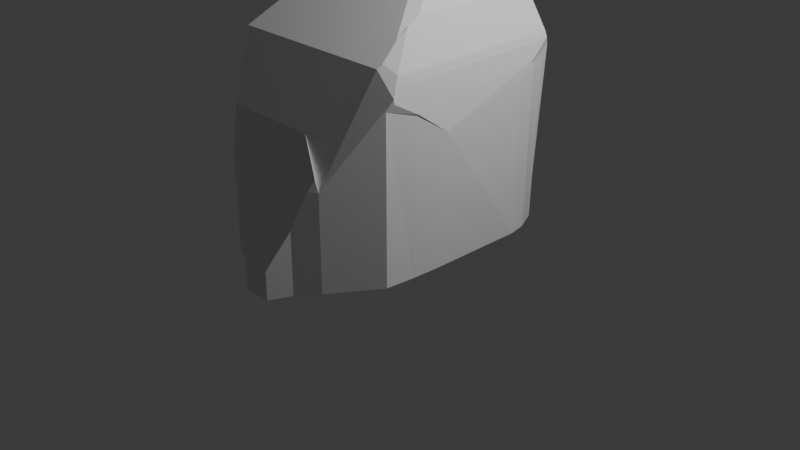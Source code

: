 # Source: mars_mountain.blend  (saved by Blender 4.5.90; exported with 4.5.12 LTS)
import bpy
from mathutils import Matrix  # noqa: F401  (used for matrix-valued properties, if any)

bpy.ops.wm.read_factory_settings(use_empty=True)
scene = bpy.context.scene
scene.name = 'Scene'

# ---- collections
col_collection = bpy.data.collections.new('Collection'); scene.collection.children.link(col_collection)

# ---- materials (node trees are filled in below, after node groups)
mat_material = bpy.data.materials.new('Material')
mat_material.alpha_threshold = 0.0
mat_material.roughness = 0.5
mat_material.line_color = (0.0, 0.0, 0.0, 1.0)

# ---- material node trees
mat_material.use_nodes = True; mat_material.node_tree.nodes.clear()
_N = mat_material.node_tree.nodes; _L = mat_material.node_tree.links
n0 = _N.new('ShaderNodeOutputMaterial'); n0.name = 'Material Output'; n0.location = (200, 100)
n1 = _N.new('ShaderNodeBsdfPrincipled'); n1.name = 'Principled BSDF'; n1.location = (-200, 100)
n1.inputs[3].default_value = 1.45
_L.new(n1.outputs[0], n0.inputs[0])
n0.is_active_output = True

# ---- world
world_world = bpy.data.worlds.new('World'); scene.world = world_world
world_world.use_nodes = True; world_world.node_tree.nodes.clear()
_N = world_world.node_tree.nodes; _L = world_world.node_tree.links
n0 = _N.new('ShaderNodeOutputWorld'); n0.name = 'World Output'; n0.location = (200, 100)
n1 = _N.new('ShaderNodeBackground'); n1.name = 'Background'; n1.location = (-200, 100)
n1.inputs[0].default_value = (0.05088, 0.05088, 0.05088, 1.0)
_L.new(n1.outputs[0], n0.inputs[0])
n0.is_active_output = True
world_world.color = (0.05088, 0.05088, 0.05088)
world_world.sun_shadow_jitter_overblur = 0.0

# ---- cameras
cam_camera = bpy.data.cameras.new('Camera')
cam_camera.clip_end = 100.0
cam_camera.ortho_scale = 7.314

# ---- lights
light_light = bpy.data.lights.new('Light', 'POINT')
light_light.energy = 1000.0
light_light.shadow_soft_size = 0.1

# ---- meshes
me_cube = bpy.data.meshes.new('Cube')
me_cube.from_pydata([(-1.0, -1.0, -1.0), (-1.0, 1.0, -1.0), (-1.0, -1.0, 1.0), (-0.4624, -0.08555, 1.761), (-0.4624, 0.8331, 1.761), (-0.3027, 0.07413, 2.311), (-0.3027, 0.6734, 2.311), (0.00671, 0.5086, 2.52), (0.00671, 0.6568, 2.52), (0.03815, 0.535, 2.635), (0.03815, 0.6018, 2.635), (-0.7018, -1.462, -1.08), (0.5372, -1.462, -1.08), (-0.3328, -1.624, -1.121), (-0.3328, -1.624, -0.4652), (-0.1307, -1.808, -1.164), (-0.1307, -1.808, -0.8643), (0.5025, 1.332, -1.092), (-0.376, 1.332, -1.092), (-0.07046, 1.546, -1.132), (0.06245, 1.766, -1.165), (-0.5674, -1.521, -0.06833), (-0.7748, -1.349, 0.365), (-0.7018, -1.462, -0.07591), (0.2395, -1.349, 0.365), (0.2103, -0.08555, 1.761), (0.2103, 0.8331, 1.761), (0.3863, -0.1944, 1.67), (0.2905, -0.05452, 1.868), (0.349, 0.0217, 2.13), (0.7521, -0.4784, 1.347), (0.779, -0.6283, 1.293), (0.4924, -0.2847, 1.595), (0.6225, -0.2603, 1.528), (0.3183, 0.7914, 1.905), (0.1827, 0.6734, 2.311), (0.235, 0.6662, 2.402), (0.3877, 0.6581, 1.997), (0.243, 0.07413, 2.311), (0.2587, 0.5974, 2.311), (0.7005, 1.0, -1.0), (0.9529, -1.047, -1.008), (0.9335, -1.0, -1.0), (0.4196, 0.1072, 1.931), (0.3673, 0.08421, 2.067), (0.3608, 0.09608, 1.961), (0.4196, 0.6841, 1.931), (0.3589, 0.7134, 1.959), (0.1117, 0.5314, 2.619), (0.08771, 0.535, 2.635), (0.08771, 0.6018, 2.635), (0.1117, 0.6093, 2.619), (0.1695, 0.4639, 2.498), (0.1446, 0.514, 2.543), (0.129, 0.5086, 2.52), (0.1446, 0.6455, 2.543), (0.1695, 0.6585, 2.498), (0.129, 0.6568, 2.52), (0.29, 0.1103, 2.305), (0.2353, 0.2621, 2.401), (0.2541, 0.1178, 2.332), (0.2353, 0.6658, 2.401), (0.29, 0.5929, 2.305), (0.3178, 0.05287, 2.238), (0.3019, 0.08216, 2.28), (0.2937, 0.06308, 2.273), (0.3019, 0.5834, 2.28), (0.3178, 0.5825, 2.238), (0.2959, 0.5821, 2.275), (0.8, 1.074, -1.037), (0.722, 1.071, -1.02), (0.9478, 0.798, -1.01), (1.0, 0.59, -1.0), (0.9218, 0.7787, -1.0), (1.0, -0.5025, -1.0), (0.9792, -0.7405, -1.0), (-0.376, 1.332, -0.3261), (-0.933, 0.9792, 1.095), (-0.9697, 1.131, 0.8287), (-1.0, 1.0, 0.9029), (-1.0, 0.9029, 1.0), (-0.05901, 1.564, -0.8187), (-0.07046, 1.546, -0.8252), (0.2178, 1.535, -0.765), (-0.3554, 1.349, -0.2517), (0.2887, 1.349, -0.2517), (-0.473, 1.28, -0.0248), (-0.3909, 1.327, -0.1835), (-0.4118, 1.313, -0.1843), (0.2728, 1.327, -0.1835), (0.2544, 1.302, -0.1047), (-0.3197, 1.373, -0.3201), (-0.2511, 1.419, -0.4508), (-0.3354, 1.36, -0.3528), (0.357, 1.373, -0.3201), (0.3227, -1.624, -0.4652), (0.3227, -1.624, -1.121), (0.169, -1.808, -0.8643), (0.169, -1.808, -1.164), (0.2675, 1.546, -1.132), (0.1476, 1.766, -1.165), (0.4591, -1.521, -0.06833), (0.5372, -1.462, -0.07591), (0.5099, -1.475, 0.04674), (0.7902, -1.0, 1.0), (0.8103, -0.9529, 1.039), (0.9441, -0.906, 0.9646), (0.9441, 0.9828, 0.9646), (0.7818, -0.7715, 1.19), (0.5993, -0.1553, 1.561), (0.7724, 0.9302, 1.306), (0.7622, 0.9441, 1.255), (0.7521, 0.8776, 1.347), (0.5993, 0.8306, 1.561), (0.9901, -0.9832, 0.737), (0.9529, -1.047, 0.6734), (0.9753, -0.9584, 0.8673), (0.9706, -0.9505, 0.8616), (0.9521, -0.9194, 0.9397), (0.9501, 1.011, 0.8705), (0.9521, 0.9853, 0.9397), (0.9644, 0.9891, 0.9013), (1.0, -1.0, 0.7902), (0.6633, 1.225, -1.062), (0.9594, 0.9965, 0.8906), (0.9443, 0.9538, 0.7733), (0.9229, 1.051, 0.8118), (0.9763, 0.8085, 0.716), (0.9868, -0.7415, -1.002), (1.012, -0.7326, 0.5942), (1.002, -0.7337, 0.5735), (0.9896, 0.6861, 0.6921), (0.9893, 0.7868, 0.7416), (1.0, 0.59, 0.5749), (1.01, -0.593, 0.5735), (1.043, -0.3967, 0.3516), (0.5025, 1.332, -0.8386), (0.3859, 1.311, -0.1212), (0.4309, 1.397, -0.3904), (0.7661, 1.047, 0.9835), (0.2675, 1.546, -0.9232), (0.1476, 1.766, -1.124), (0.1166, 1.766, -1.079), (0.2261, 1.565, -0.8189), (0.2547, 1.569, -0.8692), (0.06245, 1.766, -1.079), (-0.08578, 1.535, -0.765), (0.2154, 1.546, -0.8218), (0.2259, 1.564, -0.8187), (0.2993, 1.297, -0.1157), (0.2993, 1.305, -0.1103), (0.7902, 1.0, 1.0), (0.8198, 1.011, 0.958), (0.4157, 1.292, -0.1387), (0.4105, 1.283, -0.1431), (0.4458, 1.281, -0.1756), (0.8514, 1.024, 0.9131), (0.8821, 1.036, 0.8696), (0.5408, 1.31, -0.4237), (0.5452, 1.286, -0.3815), (0.5227, 1.318, -0.7168), (0.8949, 1.041, 0.8515), (0.5112, 0.8671, 1.606)], [], [(4, 3, 5, 6), (8, 7, 9, 10), (6, 5, 7, 8), (13, 96, 98, 15), (11, 12, 96, 13), (98, 97, 16, 15), (95, 14, 16, 97), (14, 13, 15, 16), (17, 18, 19, 99), (99, 19, 20, 100), (21, 22, 23), (21, 23, 11, 13, 14), (2, 0, 11, 23, 22), (101, 21, 14, 95), (104, 2, 22, 24), (102, 103, 101), (103, 24, 22, 21, 101), (27, 28, 25), (30, 108, 31), (30, 33, 32, 108), (2, 104, 105, 108, 32, 27, 25, 3), (109, 27, 32, 33), (34, 162, 26), (34, 26, 4, 6, 35), (0, 42, 41, 12, 11), (43, 44, 45), (37, 46, 47), (43, 46, 37, 44), (109, 43, 45, 28, 27), (28, 45, 44, 29), (46, 43, 109, 113), (37, 47, 34), (162, 34, 47, 46, 113), (50, 49, 48, 51), (50, 10, 9, 49), (52, 53, 54), (55, 56, 57), (55, 53, 52, 56), (7, 54, 53, 48, 49, 9), (53, 55, 51, 48), (55, 57, 8, 10, 50, 51), (36, 35, 6, 8, 57, 56), (58, 59, 60), (61, 62, 39), (61, 59, 58, 62), (59, 61, 36, 56, 52), (5, 38, 60, 59, 52, 54, 7), (61, 39, 35, 36), (63, 64, 65), (66, 67, 68), (63, 67, 66, 64), (65, 64, 58, 60, 38), (3, 25, 28, 29, 63, 65, 38, 5), (62, 58, 64, 66), (29, 44, 37, 67, 63), (39, 62, 66, 68), (39, 68, 67, 37, 34, 35), (123, 69, 70), (123, 70, 40, 1, 18, 17), (71, 72, 73), (70, 69, 71, 73, 40), (1, 40, 73, 72, 74, 75, 42, 0), (77, 78, 79, 80), (0, 2, 80, 79, 1), (77, 80, 2, 3, 4), (111, 151, 77, 4, 26, 162), (146, 81, 82), (19, 82, 81, 145, 20), (86, 87, 88), (86, 90, 89, 87), (88, 87, 84, 76), (1, 79, 78, 86, 88, 76, 18), (87, 89, 85, 84), (91, 92, 93), (138, 92, 91, 94), (94, 91, 84, 85), (84, 91, 93, 76), (92, 138, 83, 146), (18, 76, 93, 92, 146, 82, 19), (90, 150, 137, 138, 94, 85, 89), (96, 95, 97, 98), (12, 102, 101, 95, 96), (102, 24, 103), (102, 122, 104, 24), (106, 31, 108, 105), (111, 162, 113, 112), (111, 110, 107, 151), (30, 112, 113, 109, 33), (110, 112, 30, 31, 106, 107), (41, 115, 122, 102, 12), (117, 118, 116), (120, 121, 119), (120, 118, 117, 121), (115, 114, 117, 116, 122), (107, 106, 118, 120), (122, 116, 118, 106, 105, 104), (125, 126, 124), (123, 126, 125, 69), (69, 125, 127, 71), (132, 127, 125, 124, 121), (128, 130, 115, 41), (115, 130, 129, 114), (132, 129, 135, 133), (114, 129, 132, 121, 117), (132, 131, 127), (131, 133, 72, 71, 127), (72, 133, 135, 74), (74, 135, 134, 130, 128), (130, 134, 129), (77, 151, 139, 78), (138, 136, 17, 99, 140), (142, 143, 144, 141), (144, 140, 99, 100, 141), (148, 83, 147), (148, 81, 146, 83), (81, 148, 143, 142, 145), (148, 147, 140, 144, 143), (147, 83, 138, 140), (90, 149, 150), (90, 151, 152, 149), (78, 139, 151, 90, 86), (154, 155, 153), (157, 155, 154, 156), (149, 152, 156, 154), (150, 149, 154, 153, 137), (159, 160, 158), (126, 160, 159, 161), (151, 107, 120, 119, 126, 161, 157, 156, 152), (155, 157, 161, 159), (137, 153, 155, 159, 158, 138), (138, 158, 160, 136), (160, 126, 123, 17, 136)])
_uv = me_cube.uv_layers.new(name='UVMap')
_uv.uv.foreach_set('vector', [0.625, 0.25, 0.625, 0.0, 0.625, 0.0, 0.625, 0.25, 0.625, 0.25, 0.625, 0.0, 0.625, 0.0, 0.625, 0.25, 0.625, 0.25, 0.625, 0.0, 0.625, 0.0, 0.625, 0.25, 0.125, 0.75, 0.375, 0.75, 0.375, 0.75, 0.125, 0.75, 0.125, 0.75, 0.375, 0.75, 0.375, 0.75, 0.125, 0.75, 0.375, 0.75, 0.625, 0.75, 0.625, 1.0, 0.375, 1.0, 0.625, 0.75, 0.625, 1.0, 0.625, 1.0, 0.625, 0.75, 0.625, 0.0, 0.375, 0.0, 0.375, 0.0, 0.625, 0.0, 0.375, 0.5, 0.125, 0.5, 0.125, 0.5, 0.375, 0.5, 0.375, 0.5, 0.125, 0.5, 0.125, 0.5, 0.375, 0.5, 0.625, 0.0, 0.625, 0.0, 0.5776, 0.0, 0.625, 0.0, 0.5776, 0.0, 0.375, 0.0, 0.375, 0.0, 0.625, 0.0, 0.625, 0.0, 0.375, 0.0, 0.375, 0.0, 0.5776, 0.0, 0.625, 0.0, 0.625, 0.7502, 0.625, 1.0, 0.625, 1.0, 0.625, 0.75, 0.625, 0.7762, 0.625, 1.0, 0.625, 1.0, 0.6253, 0.8215, 0.5776, 0.75, 0.625, 0.7502, 0.625, 0.7502, 0.625, 0.7502, 0.6253, 0.8215, 0.625, 1.0, 0.625, 1.0, 0.625, 0.7502, 0.6251, 0.7858, 0.625, 0.7868, 0.625, 0.8169, 0.6254, 0.7321, 0.6252, 0.76, 0.6234, 0.7495, 0.6254, 0.7321, 0.6252, 0.7279, 0.6252, 0.7717, 0.6252, 0.76, 0.625, 1.0, 0.625, 0.7762, 0.6251, 0.7701, 0.6252, 0.76, 0.6252, 0.7717, 0.6251, 0.7858, 0.625, 0.8169, 0.625, 1.0, 0.6252, 0.7142, 0.6251, 0.7858, 0.6252, 0.7717, 0.6252, 0.7279, 0.625, 0.4743, 0.625, 0.4845, 0.625, 0.4331, 0.625, 0.4743, 0.625, 0.4331, 0.625, 0.25, 0.625, 0.25, 0.625, 0.4532, 0.125, 0.75, 0.3667, 0.75, 0.375, 0.75, 0.375, 0.75, 0.125, 0.75, 0.625, 0.7, 0.625, 0.7251, 0.625, 0.7222, 0.625, 0.5344, 0.625, 0.5306, 0.625, 0.5095, 0.625, 0.7, 0.625, 0.5306, 0.625, 0.5344, 0.625, 0.7251, 0.6252, 0.7142, 0.625, 0.7, 0.625, 0.7222, 0.625, 0.7868, 0.6251, 0.7858, 0.625, 0.7868, 0.625, 0.7222, 0.625, 0.7251, 0.625, 0.7501, 0.625, 0.5306, 0.625, 0.7, 0.6252, 0.7142, 0.625, 0.5092, 0.625, 0.5344, 0.625, 0.5095, 0.625, 0.4743, 0.625, 0.4845, 0.625, 0.4743, 0.625, 0.5095, 0.625, 0.5306, 0.625, 0.5092, 0.6432, 0.4539, 0.6442, 0.7951, 0.625, 0.75, 0.625, 0.5, 0.6432, 0.4539, 0.875, 0.5, 0.875, 0.75, 0.6442, 0.7951, 0.625, 0.7499, 0.625, 0.7502, 0.625, 0.7937, 0.625, 0.5, 0.625, 0.5, 0.625, 0.4563, 0.625, 0.5, 0.625, 0.7502, 0.625, 0.7499, 0.625, 0.5, 0.625, 1.0, 0.625, 0.7937, 0.625, 0.7502, 0.625, 0.75, 0.6442, 0.7951, 0.625, 1.0, 0.625, 0.7502, 0.625, 0.5, 0.625, 0.5, 0.625, 0.75, 0.625, 0.5, 0.625, 0.4563, 0.625, 0.25, 0.625, 0.25, 0.6432, 0.4539, 0.625, 0.5, 0.625, 0.5, 0.625, 0.4532, 0.625, 0.25, 0.625, 0.25, 0.625, 0.4563, 0.625, 0.5, 0.625, 0.7498, 0.625, 0.7492, 0.625, 0.7615, 0.625, 0.5002, 0.625, 0.5346, 0.625, 0.5161, 0.625, 0.5002, 0.625, 0.7492, 0.625, 0.7498, 0.625, 0.5346, 0.625, 0.7492, 0.625, 0.5002, 0.625, 0.5, 0.625, 0.5, 0.625, 0.7499, 0.625, 1.0, 0.625, 0.7724, 0.625, 0.7615, 0.625, 0.7492, 0.625, 0.7499, 0.625, 0.7937, 0.625, 1.0, 0.625, 0.5002, 0.625, 0.5161, 0.625, 0.4532, 0.625, 0.5, 0.625, 0.7501, 0.625, 0.7498, 0.625, 0.7559, 0.625, 0.5404, 0.625, 0.5443, 0.625, 0.5366, 0.625, 0.7501, 0.625, 0.5443, 0.625, 0.5404, 0.625, 0.7498, 0.625, 0.7559, 0.625, 0.7498, 0.625, 0.7498, 0.625, 0.7615, 0.625, 0.7724, 0.625, 1.0, 0.625, 0.8169, 0.625, 0.7868, 0.625, 0.7501, 0.625, 0.7501, 0.625, 0.7559, 0.625, 0.7724, 0.625, 1.0, 0.625, 0.5346, 0.625, 0.7498, 0.625, 0.7498, 0.625, 0.5404, 0.625, 0.7501, 0.625, 0.7251, 0.625, 0.5344, 0.625, 0.5443, 0.625, 0.7501, 0.625, 0.5161, 0.625, 0.5346, 0.625, 0.5404, 0.625, 0.5366, 0.625, 0.5161, 0.625, 0.5366, 0.625, 0.5443, 0.625, 0.5344, 0.625, 0.4743, 0.625, 0.4532, 0.375, 0.5, 0.3749, 0.5073, 0.3536, 0.5, 0.375, 0.5, 0.3536, 0.5, 0.3376, 0.5, 0.125, 0.5, 0.125, 0.5, 0.375, 0.5, 0.3749, 0.5295, 0.3749, 0.5511, 0.3651, 0.5275, 0.3536, 0.5, 0.3749, 0.5073, 0.3749, 0.5295, 0.3651, 0.5275, 0.3376, 0.5, 0.125, 0.5, 0.3376, 0.5, 0.3651, 0.5275, 0.3749, 0.5511, 0.375, 0.6878, 0.3724, 0.7175, 0.3667, 0.75, 0.125, 0.75, 0.625, 0.25, 0.625, 0.2501, 0.6129, 0.25, 0.625, 0.2379, 0.375, 0.0, 0.625, 0.0, 0.625, 0.2379, 0.6129, 0.25, 0.375, 0.25, 0.625, 0.25, 0.625, 0.2379, 0.625, 0.0, 0.625, 0.0, 0.625, 0.25, 0.625, 0.493, 0.625, 0.4738, 0.625, 0.25, 0.625, 0.25, 0.625, 0.4331, 0.625, 0.4845, 0.625, 0.25, 0.625, 0.25, 0.602, 0.25, 0.375, 0.25, 0.602, 0.25, 0.625, 0.25, 0.625, 0.25, 0.375, 0.25, 0.625, 0.25, 0.625, 0.2502, 0.6135, 0.25, 0.625, 0.25, 0.625, 0.4197, 0.6232, 0.4322, 0.625, 0.2502, 0.6135, 0.25, 0.625, 0.2502, 0.625, 0.2501, 0.5929, 0.25, 0.375, 0.25, 0.6129, 0.25, 0.625, 0.2501, 0.625, 0.25, 0.6135, 0.25, 0.5929, 0.25, 0.375, 0.25, 0.625, 0.2502, 0.6232, 0.4322, 0.6216, 0.4429, 0.625, 0.2501, 0.625, 0.2502, 0.625, 0.2502, 0.6073, 0.2501, 0.6167, 0.4963, 0.625, 0.2502, 0.625, 0.2502, 0.6192, 0.4687, 0.6192, 0.4687, 0.625, 0.2502, 0.625, 0.2501, 0.6216, 0.4429, 0.625, 0.2501, 0.625, 0.2502, 0.6073, 0.2501, 0.5929, 0.25, 0.625, 0.2502, 0.6167, 0.4963, 0.6245, 0.4583, 0.625, 0.25, 0.375, 0.25, 0.5929, 0.25, 0.6073, 0.2501, 0.625, 0.2502, 0.625, 0.25, 0.602, 0.25, 0.375, 0.25, 0.625, 0.4197, 0.6242, 0.4331, 0.6227, 0.4589, 0.6167, 0.4963, 0.6192, 0.4687, 0.6216, 0.4429, 0.6232, 0.4322, 0.375, 0.75, 0.625, 0.75, 0.625, 0.75, 0.375, 0.75, 0.375, 0.75, 0.5776, 0.75, 0.625, 0.7502, 0.625, 0.75, 0.375, 0.75, 0.5776, 0.75, 0.6253, 0.8215, 0.625, 0.7502, 0.5776, 0.75, 0.5988, 0.75, 0.625, 0.7762, 0.6253, 0.8215, 0.6109, 0.7498, 0.6234, 0.7495, 0.6252, 0.76, 0.6251, 0.7701, 0.625, 0.493, 0.625, 0.4845, 0.625, 0.5092, 0.625, 0.5077, 0.625, 0.493, 0.6235, 0.5, 0.6112, 0.4996, 0.625, 0.4738, 0.6254, 0.7321, 0.625, 0.5077, 0.625, 0.5092, 0.6252, 0.7142, 0.6252, 0.7279, 0.6235, 0.5, 0.625, 0.5077, 0.6254, 0.7321, 0.6234, 0.7495, 0.6109, 0.7498, 0.6112, 0.4996, 0.375, 0.75, 0.5929, 0.75, 0.5988, 0.75, 0.5776, 0.75, 0.375, 0.75, 0.6027, 0.7499, 0.6092, 0.7498, 0.6042, 0.7499, 0.6095, 0.4996, 0.6068, 0.4997, 0.613, 0.4998, 0.6095, 0.4996, 0.6092, 0.7498, 0.6027, 0.7499, 0.6068, 0.4997, 0.5929, 0.75, 0.5904, 0.75, 0.6027, 0.7499, 0.6042, 0.7499, 0.5988, 0.75, 0.6112, 0.4996, 0.6109, 0.7498, 0.6092, 0.7498, 0.6095, 0.4996, 0.5988, 0.75, 0.6042, 0.7499, 0.6092, 0.7498, 0.6109, 0.7498, 0.6251, 0.7701, 0.625, 0.7762, 0.6134, 0.5103, 0.6246, 0.4999, 0.6089, 0.4997, 0.375, 0.5, 0.625, 0.5, 0.6134, 0.5103, 0.3749, 0.5073, 0.3749, 0.5073, 0.6134, 0.5103, 0.5967, 0.5258, 0.3749, 0.5295, 0.591, 0.5261, 0.5967, 0.5258, 0.6134, 0.5103, 0.6089, 0.4997, 0.6068, 0.4997, 0.375, 0.716, 0.5866, 0.7161, 0.5929, 0.75, 0.375, 0.7501, 0.5929, 0.75, 0.5866, 0.7161, 0.5862, 0.7183, 0.5904, 0.7499, 0.591, 0.5261, 0.5862, 0.7183, 0.5718, 0.6879, 0.572, 0.5512, 0.5904, 0.7499, 0.5862, 0.7183, 0.591, 0.5261, 0.6068, 0.4997, 0.6027, 0.7499, 0.591, 0.5261, 0.5898, 0.54, 0.5967, 0.5258, 0.5898, 0.54, 0.572, 0.5512, 0.3749, 0.5511, 0.3749, 0.5295, 0.5967, 0.5258, 0.3749, 0.5511, 0.572, 0.5512, 0.5718, 0.6879, 0.375, 0.6878, 0.375, 0.6878, 0.5718, 0.6879, 0.5852, 0.6995, 0.5866, 0.7161, 0.375, 0.716, 0.5866, 0.7161, 0.5852, 0.6995, 0.5862, 0.7183, 0.625, 0.25, 0.625, 0.4738, 0.625, 0.4738, 0.625, 0.2501, 0.625, 0.5, 0.4488, 0.4998, 0.375, 0.5, 0.375, 0.5, 0.5295, 0.5, 0.625, 0.409, 0.625, 0.4791, 0.592, 0.5, 0.4942, 0.5, 0.592, 0.5, 0.5295, 0.5, 0.375, 0.5, 0.375, 0.5, 0.4942, 0.5, 0.625, 0.4789, 0.6245, 0.4583, 0.6046, 0.4649, 0.625, 0.4789, 0.625, 0.25, 0.625, 0.25, 0.6245, 0.4583, 0.625, 0.25, 0.625, 0.4789, 0.625, 0.4791, 0.625, 0.409, 0.625, 0.25, 0.625, 0.4789, 0.6046, 0.4649, 0.5295, 0.5, 0.592, 0.5, 0.625, 0.4791, 0.6046, 0.4649, 0.6245, 0.4583, 0.625, 0.5, 0.5295, 0.5, 0.625, 0.4197, 0.6168, 0.4303, 0.6242, 0.4331, 0.625, 0.4197, 0.625, 0.4738, 0.625, 0.4796, 0.6168, 0.4303, 0.625, 0.2501, 0.625, 0.4738, 0.625, 0.4738, 0.625, 0.4197, 0.625, 0.25, 0.5965, 0.4567, 0.5857, 0.4656, 0.6034, 0.4608, 0.625, 0.4919, 0.5857, 0.4656, 0.5965, 0.4567, 0.625, 0.4859, 0.6168, 0.4303, 0.625, 0.4796, 0.625, 0.4859, 0.5965, 0.4567, 0.6242, 0.4331, 0.6168, 0.4303, 0.5965, 0.4567, 0.6034, 0.4608, 0.6227, 0.4589, 0.5351, 0.4933, 0.4709, 0.4999, 0.5431, 0.4997, 0.625, 0.5, 0.4709, 0.4999, 0.5351, 0.4933, 0.625, 0.4945, 0.625, 0.4738, 0.6112, 0.4996, 0.6095, 0.4996, 0.613, 0.4998, 0.625, 0.5, 0.625, 0.4945, 0.625, 0.4919, 0.625, 0.4859, 0.625, 0.4796, 0.5857, 0.4656, 0.625, 0.4919, 0.625, 0.4945, 0.5351, 0.4933, 0.6227, 0.4589, 0.6034, 0.4608, 0.5857, 0.4656, 0.5351, 0.4933, 0.5431, 0.4997, 0.6167, 0.4963, 0.625, 0.5, 0.5431, 0.4997, 0.4709, 0.4999, 0.4488, 0.4998, 0.4709, 0.4999, 0.625, 0.5, 0.375, 0.5, 0.375, 0.5, 0.4488, 0.4998])
me_cube.materials.append(mat_material)
me_cube.use_mirror_vertex_groups = False
me_cube.update()

# ---- objects
ob_cube = bpy.data.objects.new('Cube', me_cube)
ob_light = bpy.data.objects.new('Light', light_light)
ob_camera = bpy.data.objects.new('Camera', cam_camera)

# ---- transforms, parenting, visibility, modifiers, constraints
ob_cube.location = (0.0, 0.0, 1.001)
ob_cube.lock_rotations_4d = False
ob_cube.empty_display_type = 'ARROWS'
ob_cube.lineart.crease_threshold = 0.0
ob_light.location = (4.076, 1.005, 5.904)
ob_light.rotation_euler = (0.6503, 0.05522, 1.866)
ob_light.lock_rotations_4d = False
ob_light.empty_display_type = 'ARROWS'
ob_light.color = (0.0, 0.0, 0.0, 0.0)
ob_light.lineart.crease_threshold = 0.0
ob_camera.location = (7.359, -6.926, 4.958)
ob_camera.rotation_euler = (1.109, 0.0, 0.8149)
ob_camera.lock_rotations_4d = False
ob_camera.empty_display_type = 'ARROWS'
ob_camera.color = (0.0, 0.0, 0.0, 0.0)
ob_camera.display_type = 'WIRE'
ob_camera.lineart.crease_threshold = 0.0

# ---- collection membership
col_collection.objects.link(ob_cube)
col_collection.objects.link(ob_light)
col_collection.objects.link(ob_camera)

# ---- scene / render settings (as saved in the file)
scene.camera = ob_camera
scene.frame_start = 1; scene.frame_end = 250; scene.frame_set(1)
scene.render.engine = 'BLENDER_EEVEE_NEXT'
bpy.context.view_layer.update()
